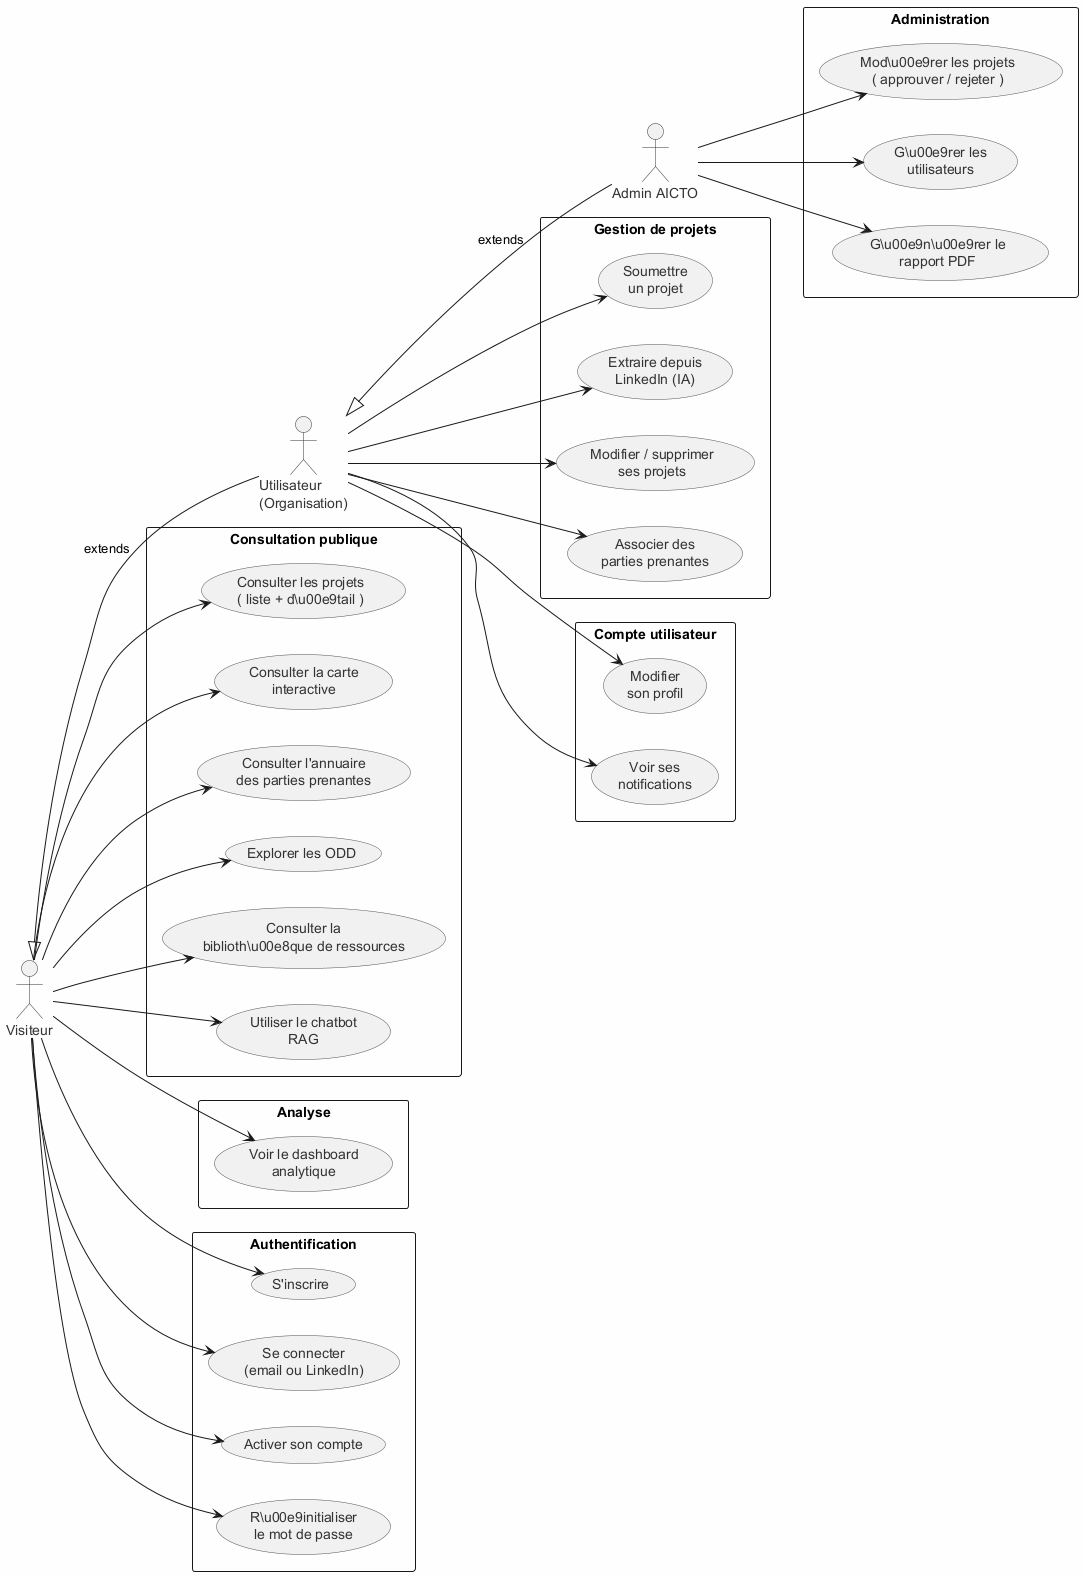

The diagram above was rendered by PlantUML. Its source (embedded in the PNG):
@startuml SARAI_UseCase_Diagram
skinparam packageStyle rectangle
skinparam backgroundColor #FEFEFE
skinparam actor {
  BorderColor #333333
  FontColor #333333
}
skinparam usecase {
  BorderColor #555555
  FontColor #333333
}
left to right direction

' ===== ACTEURS AVEC HÉRITAGE =====
actor Visiteur as V
actor "Utilisateur\n(Organisation)" as U
actor "Admin AICTO" as A

V <|-- U : extends
U <|-- A : extends

' ===== CONSULTATION PUBLIQUE =====
rectangle "Consultation publique" {
  usecase "Consulter les projets\n( liste + d\u00e9tail )" as UC1
  usecase "Consulter la carte\ninteractive" as UC2
  usecase "Consulter l'annuaire\ndes parties prenantes" as UC3
  usecase "Explorer les ODD" as UC4
  usecase "Consulter la\nbiblioth\u00e8que de ressources" as UC5
  usecase "Utiliser le chatbot\nRAG" as UC6
}

' ===== ANALYSE =====
rectangle "Analyse" {
  usecase "Voir le dashboard\nanalytique" as UC7
}

' ===== AUTHENTIFICATION =====
rectangle "Authentification" {
  usecase "S'inscrire" as UC8
  usecase "Se connecter\n(email ou LinkedIn)" as UC9
  usecase "Activer son compte" as UC10
  usecase "R\u00e9initialiser\nle mot de passe" as UC11
}

' ===== GESTION DE PROJETS =====
rectangle "Gestion de projets" {
  usecase "Soumettre\nun projet" as UC12
  usecase "Extraire depuis\nLinkedIn (IA)" as UC13
  usecase "Modifier / supprimer\nses projets" as UC14
  usecase "Associer des\nparties prenantes" as UC15
}

' ===== COMPTE UTILISATEUR =====
rectangle "Compte utilisateur" {
  usecase "Modifier\nson profil" as UC16
  usecase "Voir ses\nnotifications" as UC17
}

' ===== ADMINISTRATION =====
rectangle "Administration" {
  usecase "Mod\u00e9rer les projets\n( approuver / rejeter )" as UC18
  usecase "G\u00e9rer les\nutilisateurs" as UC19
  usecase "G\u00e9n\u00e9rer le\nrapport PDF" as UC20
}

' ===== LIENS VISITEUR =====
V --> UC1
V --> UC2
V --> UC3
V --> UC4
V --> UC5
V --> UC6
V --> UC7
V --> UC8
V --> UC9
V --> UC10
V --> UC11

' ===== LIENS UTILISATEUR (hérite de Visiteur) =====
U --> UC12
U --> UC13
U --> UC14
U --> UC15
U --> UC16
U --> UC17

' ===== LIENS ADMIN (hérite de Utilisateur) =====
A --> UC18
A --> UC19
A --> UC20

@enduml